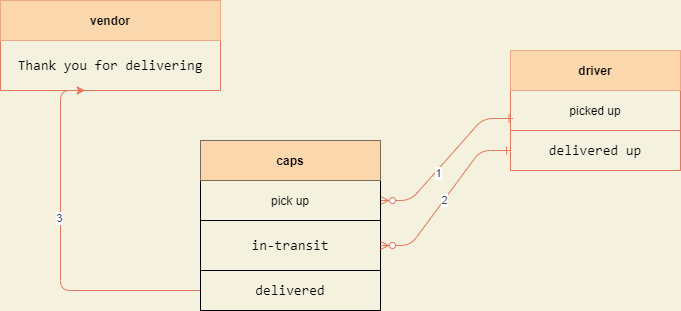

The diagram above was exported from draw.io. Its source (the exported page's mxGraphModel, read from the mxfile embedded in the PNG):
<mxGraphModel dx="868" dy="450" grid="1" gridSize="10" guides="1" tooltips="1" connect="1" arrows="1" fold="1" page="1" pageScale="1" pageWidth="850" pageHeight="1100" background="#F4F1DE" math="0" shadow="0" extFonts="Permanent Marker^https://fonts.googleapis.com/css?family=Permanent+Marker">
  <root>
    <mxCell id="0" />
    <mxCell id="1" parent="0" />
    <mxCell id="C-vyLk0tnHw3VtMMgP7b-12" value="" style="edgeStyle=entityRelationEdgeStyle;endArrow=ERzeroToMany;startArrow=ERone;endFill=1;startFill=0;strokeColor=#E07A5F;fontColor=#393C56;labelBackgroundColor=#F4F1DE;exitX=0.015;exitY=0.7;exitDx=0;exitDy=0;exitPerimeter=0;entryX=1;entryY=0.5;entryDx=0;entryDy=0;" parent="1" source="5KFwJlCdYDJVuBrdikga-4" target="5KFwJlCdYDJVuBrdikga-36" edge="1">
      <mxGeometry width="100" height="100" relative="1" as="geometry">
        <mxPoint x="580" y="230" as="sourcePoint" />
        <mxPoint x="481.6300000000001" y="230" as="targetPoint" />
      </mxGeometry>
    </mxCell>
    <mxCell id="5KFwJlCdYDJVuBrdikga-45" value="1" style="edgeLabel;html=1;align=center;verticalAlign=middle;resizable=0;points=[];fontColor=#393C56;" vertex="1" connectable="0" parent="C-vyLk0tnHw3VtMMgP7b-12">
      <mxGeometry x="0.1963" y="2" relative="1" as="geometry">
        <mxPoint as="offset" />
      </mxGeometry>
    </mxCell>
    <mxCell id="5KFwJlCdYDJVuBrdikga-1" value="" style="shape=table;startSize=0;container=1;collapsible=0;childLayout=tableLayout;fillColor=none;strokeColor=#E07A5F;fontColor=#393C56;" vertex="1" parent="1">
      <mxGeometry x="610" y="130" width="170" height="120" as="geometry" />
    </mxCell>
    <mxCell id="5KFwJlCdYDJVuBrdikga-2" value="" style="shape=partialRectangle;collapsible=0;dropTarget=0;pointerEvents=0;fillColor=none;top=0;left=0;bottom=0;right=0;points=[[0,0.5],[1,0.5]];portConstraint=eastwest;strokeColor=#E07A5F;fontColor=#393C56;" vertex="1" parent="5KFwJlCdYDJVuBrdikga-1">
      <mxGeometry width="170" height="40" as="geometry" />
    </mxCell>
    <mxCell id="5KFwJlCdYDJVuBrdikga-3" value="&lt;b&gt;driver&lt;/b&gt;" style="shape=partialRectangle;html=1;whiteSpace=wrap;connectable=0;overflow=hidden;fillColor=#fad7ac;top=0;left=0;bottom=0;right=0;pointerEvents=1;strokeColor=#b46504;" vertex="1" parent="5KFwJlCdYDJVuBrdikga-2">
      <mxGeometry width="170" height="40" as="geometry" />
    </mxCell>
    <mxCell id="5KFwJlCdYDJVuBrdikga-4" value="" style="shape=partialRectangle;collapsible=0;dropTarget=0;pointerEvents=0;fillColor=none;top=0;left=0;bottom=0;right=0;points=[[0,0.5],[1,0.5]];portConstraint=eastwest;strokeColor=#E07A5F;fontColor=#393C56;" vertex="1" parent="5KFwJlCdYDJVuBrdikga-1">
      <mxGeometry y="40" width="170" height="40" as="geometry" />
    </mxCell>
    <mxCell id="5KFwJlCdYDJVuBrdikga-5" value="picked up" style="shape=partialRectangle;html=1;whiteSpace=wrap;connectable=0;overflow=hidden;top=0;left=0;bottom=0;right=0;pointerEvents=1;fillColor=none;flipV=1;flipH=1;" vertex="1" parent="5KFwJlCdYDJVuBrdikga-4">
      <mxGeometry width="170" height="40" as="geometry" />
    </mxCell>
    <mxCell id="5KFwJlCdYDJVuBrdikga-42" style="shape=partialRectangle;collapsible=0;dropTarget=0;pointerEvents=0;fillColor=none;top=0;left=0;bottom=0;right=0;points=[[0,0.5],[1,0.5]];portConstraint=eastwest;strokeColor=#E07A5F;fontColor=#393C56;" vertex="1" parent="5KFwJlCdYDJVuBrdikga-1">
      <mxGeometry y="80" width="170" height="40" as="geometry" />
    </mxCell>
    <mxCell id="5KFwJlCdYDJVuBrdikga-43" value="&lt;div style=&quot;font-family: &amp;#34;consolas&amp;#34; , &amp;#34;courier new&amp;#34; , monospace ; font-size: 14px ; line-height: 19px&quot;&gt;delivered&amp;nbsp;up&lt;/div&gt;" style="shape=partialRectangle;html=1;whiteSpace=wrap;connectable=0;overflow=hidden;top=0;left=0;bottom=0;right=0;pointerEvents=1;fillColor=none;flipV=1;flipH=1;" vertex="1" parent="5KFwJlCdYDJVuBrdikga-42">
      <mxGeometry width="170" height="40" as="geometry" />
    </mxCell>
    <mxCell id="5KFwJlCdYDJVuBrdikga-16" value="" style="shape=table;startSize=0;container=1;collapsible=0;childLayout=tableLayout;fillColor=none;strokeColor=#E07A5F;fontColor=#393C56;" vertex="1" parent="1">
      <mxGeometry x="100" y="80" width="220" height="90" as="geometry" />
    </mxCell>
    <mxCell id="5KFwJlCdYDJVuBrdikga-17" value="" style="shape=partialRectangle;collapsible=0;dropTarget=0;pointerEvents=0;fillColor=none;top=0;left=0;bottom=0;right=0;points=[[0,0.5],[1,0.5]];portConstraint=eastwest;strokeColor=#E07A5F;fontColor=#393C56;" vertex="1" parent="5KFwJlCdYDJVuBrdikga-16">
      <mxGeometry width="220" height="40" as="geometry" />
    </mxCell>
    <mxCell id="5KFwJlCdYDJVuBrdikga-18" value="&lt;b&gt;vendor&lt;/b&gt;" style="shape=partialRectangle;html=1;whiteSpace=wrap;connectable=0;overflow=hidden;fillColor=#fad7ac;top=0;left=0;bottom=0;right=0;pointerEvents=1;strokeColor=#b46504;" vertex="1" parent="5KFwJlCdYDJVuBrdikga-17">
      <mxGeometry width="220" height="40" as="geometry" />
    </mxCell>
    <mxCell id="5KFwJlCdYDJVuBrdikga-19" value="" style="shape=partialRectangle;collapsible=0;dropTarget=0;pointerEvents=0;fillColor=none;top=0;left=0;bottom=0;right=0;points=[[0,0.5],[1,0.5]];portConstraint=eastwest;strokeColor=#E07A5F;fontColor=#393C56;" vertex="1" parent="5KFwJlCdYDJVuBrdikga-16">
      <mxGeometry y="40" width="220" height="50" as="geometry" />
    </mxCell>
    <mxCell id="5KFwJlCdYDJVuBrdikga-20" value="&lt;div style=&quot;font-family: &amp;#34;consolas&amp;#34; , &amp;#34;courier new&amp;#34; , monospace ; font-size: 14px ; line-height: 19px&quot;&gt;Thank&amp;nbsp;you&amp;nbsp;for&amp;nbsp;delivering&lt;/div&gt;" style="shape=partialRectangle;html=1;whiteSpace=wrap;connectable=0;overflow=hidden;top=0;left=0;bottom=0;right=0;pointerEvents=1;fillColor=none;" vertex="1" parent="5KFwJlCdYDJVuBrdikga-19">
      <mxGeometry width="220" height="50" as="geometry" />
    </mxCell>
    <mxCell id="5KFwJlCdYDJVuBrdikga-29" style="edgeStyle=orthogonalEdgeStyle;curved=0;rounded=1;sketch=0;orthogonalLoop=1;jettySize=auto;html=1;fontColor=#393C56;strokeColor=#E07A5F;fillColor=#F2CC8F;exitX=0;exitY=0.5;exitDx=0;exitDy=0;entryX=0.385;entryY=1;entryDx=0;entryDy=0;entryPerimeter=0;" edge="1" parent="1" source="5KFwJlCdYDJVuBrdikga-40" target="5KFwJlCdYDJVuBrdikga-19">
      <mxGeometry relative="1" as="geometry">
        <mxPoint x="270" y="240" as="sourcePoint" />
        <mxPoint x="160" y="190" as="targetPoint" />
        <Array as="points">
          <mxPoint x="160" y="370" />
        </Array>
      </mxGeometry>
    </mxCell>
    <mxCell id="5KFwJlCdYDJVuBrdikga-47" value="3" style="edgeLabel;html=1;align=center;verticalAlign=middle;resizable=0;points=[];fontColor=#393C56;" vertex="1" connectable="0" parent="5KFwJlCdYDJVuBrdikga-29">
      <mxGeometry x="0.1681" y="2" relative="1" as="geometry">
        <mxPoint as="offset" />
      </mxGeometry>
    </mxCell>
    <mxCell id="5KFwJlCdYDJVuBrdikga-33" value="" style="shape=table;startSize=0;container=1;collapsible=0;childLayout=tableLayout;fillColor=none;" vertex="1" parent="1">
      <mxGeometry x="300" y="220" width="180" height="170" as="geometry" />
    </mxCell>
    <mxCell id="5KFwJlCdYDJVuBrdikga-34" value="" style="shape=partialRectangle;collapsible=0;dropTarget=0;pointerEvents=0;fillColor=none;top=0;left=0;bottom=0;right=0;points=[[0,0.5],[1,0.5]];portConstraint=eastwest;" vertex="1" parent="5KFwJlCdYDJVuBrdikga-33">
      <mxGeometry width="180" height="40" as="geometry" />
    </mxCell>
    <mxCell id="5KFwJlCdYDJVuBrdikga-35" value="&lt;b&gt;caps&lt;/b&gt;" style="shape=partialRectangle;html=1;whiteSpace=wrap;connectable=0;overflow=hidden;fillColor=#fad7ac;top=0;left=0;bottom=0;right=0;pointerEvents=1;strokeColor=#b46504;" vertex="1" parent="5KFwJlCdYDJVuBrdikga-34">
      <mxGeometry width="180" height="40" as="geometry" />
    </mxCell>
    <mxCell id="5KFwJlCdYDJVuBrdikga-36" value="" style="shape=partialRectangle;collapsible=0;dropTarget=0;pointerEvents=0;fillColor=none;top=0;left=0;bottom=0;right=0;points=[[0,0.5],[1,0.5]];portConstraint=eastwest;" vertex="1" parent="5KFwJlCdYDJVuBrdikga-33">
      <mxGeometry y="40" width="180" height="40" as="geometry" />
    </mxCell>
    <mxCell id="5KFwJlCdYDJVuBrdikga-37" value="pick up" style="shape=partialRectangle;html=1;whiteSpace=wrap;connectable=0;overflow=hidden;fillColor=none;top=0;left=0;bottom=0;right=0;pointerEvents=1;" vertex="1" parent="5KFwJlCdYDJVuBrdikga-36">
      <mxGeometry width="180" height="40" as="geometry" />
    </mxCell>
    <mxCell id="5KFwJlCdYDJVuBrdikga-38" value="" style="shape=partialRectangle;collapsible=0;dropTarget=0;pointerEvents=0;fillColor=none;top=0;left=0;bottom=0;right=0;points=[[0,0.5],[1,0.5]];portConstraint=eastwest;" vertex="1" parent="5KFwJlCdYDJVuBrdikga-33">
      <mxGeometry y="80" width="180" height="50" as="geometry" />
    </mxCell>
    <mxCell id="5KFwJlCdYDJVuBrdikga-39" value="&lt;span style=&quot;font-family: &amp;#34;consolas&amp;#34; , &amp;#34;courier new&amp;#34; , monospace ; font-size: 14px&quot;&gt;in-transit&lt;/span&gt;" style="shape=partialRectangle;html=1;whiteSpace=wrap;connectable=0;overflow=hidden;fillColor=none;top=0;left=0;bottom=0;right=0;pointerEvents=1;" vertex="1" parent="5KFwJlCdYDJVuBrdikga-38">
      <mxGeometry width="180" height="50" as="geometry" />
    </mxCell>
    <mxCell id="5KFwJlCdYDJVuBrdikga-40" value="" style="shape=partialRectangle;collapsible=0;dropTarget=0;pointerEvents=0;fillColor=none;top=0;left=0;bottom=0;right=0;points=[[0,0.5],[1,0.5]];portConstraint=eastwest;" vertex="1" parent="5KFwJlCdYDJVuBrdikga-33">
      <mxGeometry y="130" width="180" height="40" as="geometry" />
    </mxCell>
    <mxCell id="5KFwJlCdYDJVuBrdikga-41" value="&lt;span style=&quot;font-family: &amp;#34;consolas&amp;#34; , &amp;#34;courier new&amp;#34; , monospace ; font-size: 14px&quot;&gt;delivered&lt;/span&gt;" style="shape=partialRectangle;html=1;whiteSpace=wrap;connectable=0;overflow=hidden;fillColor=none;top=0;left=0;bottom=0;right=0;pointerEvents=1;" vertex="1" parent="5KFwJlCdYDJVuBrdikga-40">
      <mxGeometry width="180" height="40" as="geometry" />
    </mxCell>
    <mxCell id="5KFwJlCdYDJVuBrdikga-44" value="" style="edgeStyle=entityRelationEdgeStyle;endArrow=ERzeroToMany;startArrow=ERone;endFill=1;startFill=0;strokeColor=#E07A5F;fontColor=#393C56;labelBackgroundColor=#F4F1DE;exitX=0;exitY=0.5;exitDx=0;exitDy=0;entryX=1;entryY=0.5;entryDx=0;entryDy=0;" edge="1" parent="1" source="5KFwJlCdYDJVuBrdikga-42" target="5KFwJlCdYDJVuBrdikga-38">
      <mxGeometry width="100" height="100" relative="1" as="geometry">
        <mxPoint x="603.1500000000001" y="280" as="sourcePoint" />
        <mxPoint x="520" y="330" as="targetPoint" />
      </mxGeometry>
    </mxCell>
    <mxCell id="5KFwJlCdYDJVuBrdikga-46" value="2" style="edgeLabel;html=1;align=center;verticalAlign=middle;resizable=0;points=[];fontColor=#393C56;" vertex="1" connectable="0" parent="5KFwJlCdYDJVuBrdikga-44">
      <mxGeometry x="0.0202" relative="1" as="geometry">
        <mxPoint as="offset" />
      </mxGeometry>
    </mxCell>
  </root>
</mxGraphModel>